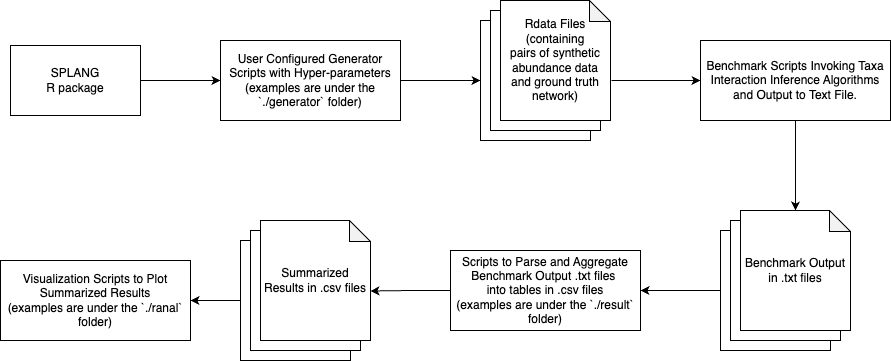

The diagram above was exported from draw.io. Its source (the exported page's mxGraphModel, read from the mxfile embedded in the PNG):
<mxGraphModel dx="1496" dy="1373" grid="1" gridSize="10" guides="1" tooltips="1" connect="1" arrows="1" fold="1" page="1" pageScale="1" pageWidth="1169" pageHeight="827" math="0" shadow="0">
  <root>
    <mxCell id="0" />
    <mxCell id="1" parent="0" />
    <mxCell id="F5WF8PWuLArucHE6GCc9-5" style="edgeStyle=orthogonalEdgeStyle;rounded=0;orthogonalLoop=1;jettySize=auto;html=1;entryX=0;entryY=0.5;entryDx=0;entryDy=0;" edge="1" parent="1" source="F5WF8PWuLArucHE6GCc9-1" target="F5WF8PWuLArucHE6GCc9-3">
      <mxGeometry relative="1" as="geometry" />
    </mxCell>
    <mxCell id="F5WF8PWuLArucHE6GCc9-1" value="SPLANG&lt;br&gt;R package" style="rounded=0;whiteSpace=wrap;html=1;" vertex="1" parent="1">
      <mxGeometry x="120" y="155" width="130" height="70" as="geometry" />
    </mxCell>
    <mxCell id="F5WF8PWuLArucHE6GCc9-3" value="User Configured Generator Scripts with Hyper-parameters&lt;br&gt;(examples are under the `./generator` folder)" style="rounded=0;whiteSpace=wrap;html=1;" vertex="1" parent="1">
      <mxGeometry x="330" y="150" width="180" height="80" as="geometry" />
    </mxCell>
    <mxCell id="F5WF8PWuLArucHE6GCc9-16" style="edgeStyle=orthogonalEdgeStyle;rounded=0;orthogonalLoop=1;jettySize=auto;html=1;entryX=0.5;entryY=0;entryDx=0;entryDy=0;entryPerimeter=0;" edge="1" parent="1" source="F5WF8PWuLArucHE6GCc9-4" target="F5WF8PWuLArucHE6GCc9-20">
      <mxGeometry relative="1" as="geometry">
        <mxPoint x="905" y="320" as="targetPoint" />
      </mxGeometry>
    </mxCell>
    <mxCell id="F5WF8PWuLArucHE6GCc9-4" value="Benchmark Scripts Invoking Taxa Interaction Inference Algorithms&lt;div&gt;and Output to Text File.&lt;/div&gt;" style="rounded=0;whiteSpace=wrap;html=1;" vertex="1" parent="1">
      <mxGeometry x="810" y="150" width="190" height="80" as="geometry" />
    </mxCell>
    <mxCell id="F5WF8PWuLArucHE6GCc9-12" value="" style="group" vertex="1" connectable="0" parent="1">
      <mxGeometry x="590" y="110" width="130" height="140" as="geometry" />
    </mxCell>
    <mxCell id="F5WF8PWuLArucHE6GCc9-10" value="" style="shape=note;whiteSpace=wrap;html=1;backgroundOutline=1;darkOpacity=0.05;size=21;" vertex="1" parent="F5WF8PWuLArucHE6GCc9-12">
      <mxGeometry y="20" width="110" height="120" as="geometry" />
    </mxCell>
    <mxCell id="F5WF8PWuLArucHE6GCc9-11" value="" style="shape=note;whiteSpace=wrap;html=1;backgroundOutline=1;darkOpacity=0.05;size=21;" vertex="1" parent="F5WF8PWuLArucHE6GCc9-12">
      <mxGeometry x="10" y="10" width="110" height="120" as="geometry" />
    </mxCell>
    <mxCell id="F5WF8PWuLArucHE6GCc9-9" value="Rdata Files&lt;div&gt;(containing&lt;br&gt;pairs of synthetic abundance data and ground truth network)&lt;/div&gt;" style="shape=note;whiteSpace=wrap;html=1;backgroundOutline=1;darkOpacity=0.05;size=21;" vertex="1" parent="F5WF8PWuLArucHE6GCc9-12">
      <mxGeometry x="20" width="110" height="120" as="geometry" />
    </mxCell>
    <mxCell id="F5WF8PWuLArucHE6GCc9-13" style="edgeStyle=orthogonalEdgeStyle;rounded=0;orthogonalLoop=1;jettySize=auto;html=1;entryX=0;entryY=0.5;entryDx=0;entryDy=0;entryPerimeter=0;" edge="1" parent="1" source="F5WF8PWuLArucHE6GCc9-3" target="F5WF8PWuLArucHE6GCc9-10">
      <mxGeometry relative="1" as="geometry" />
    </mxCell>
    <mxCell id="F5WF8PWuLArucHE6GCc9-14" style="edgeStyle=orthogonalEdgeStyle;rounded=0;orthogonalLoop=1;jettySize=auto;html=1;entryX=0;entryY=0.5;entryDx=0;entryDy=0;exitX=1.009;exitY=0.667;exitDx=0;exitDy=0;exitPerimeter=0;" edge="1" parent="1" source="F5WF8PWuLArucHE6GCc9-9" target="F5WF8PWuLArucHE6GCc9-4">
      <mxGeometry relative="1" as="geometry" />
    </mxCell>
    <mxCell id="F5WF8PWuLArucHE6GCc9-17" value="" style="group" vertex="1" connectable="0" parent="1">
      <mxGeometry x="830" y="320" width="130" height="140" as="geometry" />
    </mxCell>
    <mxCell id="F5WF8PWuLArucHE6GCc9-18" value="" style="shape=note;whiteSpace=wrap;html=1;backgroundOutline=1;darkOpacity=0.05;size=21;" vertex="1" parent="F5WF8PWuLArucHE6GCc9-17">
      <mxGeometry y="20" width="110" height="120" as="geometry" />
    </mxCell>
    <mxCell id="F5WF8PWuLArucHE6GCc9-19" value="" style="shape=note;whiteSpace=wrap;html=1;backgroundOutline=1;darkOpacity=0.05;size=21;" vertex="1" parent="F5WF8PWuLArucHE6GCc9-17">
      <mxGeometry x="10" y="10" width="110" height="120" as="geometry" />
    </mxCell>
    <mxCell id="F5WF8PWuLArucHE6GCc9-20" value="Benchmark Output&lt;div&gt;in .txt files&lt;/div&gt;" style="shape=note;whiteSpace=wrap;html=1;backgroundOutline=1;darkOpacity=0.05;size=21;" vertex="1" parent="F5WF8PWuLArucHE6GCc9-17">
      <mxGeometry x="20" width="110" height="120" as="geometry" />
    </mxCell>
    <mxCell id="F5WF8PWuLArucHE6GCc9-21" value="Scripts to Parse and Aggregate Benchmark Output .txt files&amp;nbsp;&lt;div&gt;into tables in .csv files&lt;br&gt;(examples are under the `./result` folder)&lt;br&gt;&lt;/div&gt;" style="rounded=0;whiteSpace=wrap;html=1;" vertex="1" parent="1">
      <mxGeometry x="560" y="360" width="190" height="80" as="geometry" />
    </mxCell>
    <mxCell id="F5WF8PWuLArucHE6GCc9-22" style="edgeStyle=orthogonalEdgeStyle;rounded=0;orthogonalLoop=1;jettySize=auto;html=1;entryX=1;entryY=0.5;entryDx=0;entryDy=0;" edge="1" parent="1" source="F5WF8PWuLArucHE6GCc9-18" target="F5WF8PWuLArucHE6GCc9-21">
      <mxGeometry relative="1" as="geometry" />
    </mxCell>
    <mxCell id="F5WF8PWuLArucHE6GCc9-23" value="" style="group" vertex="1" connectable="0" parent="1">
      <mxGeometry x="350" y="330" width="130" height="140" as="geometry" />
    </mxCell>
    <mxCell id="F5WF8PWuLArucHE6GCc9-24" value="" style="shape=note;whiteSpace=wrap;html=1;backgroundOutline=1;darkOpacity=0.05;size=21;" vertex="1" parent="F5WF8PWuLArucHE6GCc9-23">
      <mxGeometry y="20" width="110" height="120" as="geometry" />
    </mxCell>
    <mxCell id="F5WF8PWuLArucHE6GCc9-25" value="" style="shape=note;whiteSpace=wrap;html=1;backgroundOutline=1;darkOpacity=0.05;size=21;" vertex="1" parent="F5WF8PWuLArucHE6GCc9-23">
      <mxGeometry x="10" y="10" width="110" height="120" as="geometry" />
    </mxCell>
    <mxCell id="F5WF8PWuLArucHE6GCc9-26" value="Summarized Results in .csv files" style="shape=note;whiteSpace=wrap;html=1;backgroundOutline=1;darkOpacity=0.05;size=21;" vertex="1" parent="F5WF8PWuLArucHE6GCc9-23">
      <mxGeometry x="20" width="110" height="120" as="geometry" />
    </mxCell>
    <mxCell id="F5WF8PWuLArucHE6GCc9-27" style="edgeStyle=orthogonalEdgeStyle;rounded=0;orthogonalLoop=1;jettySize=auto;html=1;entryX=0;entryY=0;entryDx=110;entryDy=70.5;entryPerimeter=0;" edge="1" parent="1" source="F5WF8PWuLArucHE6GCc9-21" target="F5WF8PWuLArucHE6GCc9-26">
      <mxGeometry relative="1" as="geometry" />
    </mxCell>
    <mxCell id="F5WF8PWuLArucHE6GCc9-28" value="&lt;div&gt;Visualization Scripts to Plot Summarized Results&lt;br&gt;(examples are under the `./ranal` folder)&lt;br&gt;&lt;/div&gt;" style="rounded=0;whiteSpace=wrap;html=1;" vertex="1" parent="1">
      <mxGeometry x="110" y="370" width="190" height="80" as="geometry" />
    </mxCell>
    <mxCell id="F5WF8PWuLArucHE6GCc9-29" style="edgeStyle=orthogonalEdgeStyle;rounded=0;orthogonalLoop=1;jettySize=auto;html=1;entryX=1;entryY=0.5;entryDx=0;entryDy=0;" edge="1" parent="1" source="F5WF8PWuLArucHE6GCc9-24" target="F5WF8PWuLArucHE6GCc9-28">
      <mxGeometry relative="1" as="geometry" />
    </mxCell>
  </root>
</mxGraphModel>